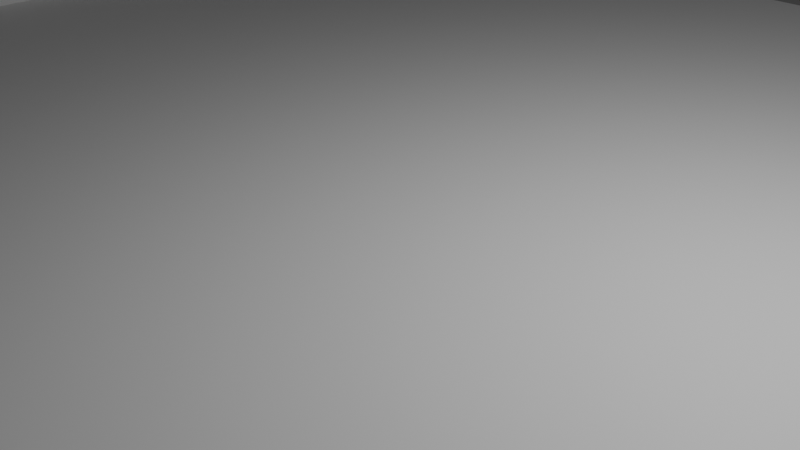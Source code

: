 # Source: road_straight.blend  (saved by Blender 4.1.24; exported with 4.5.12 LTS)
import bpy
from mathutils import Matrix  # noqa: F401  (used for matrix-valued properties, if any)

bpy.ops.wm.read_factory_settings(use_empty=True)
scene = bpy.context.scene
scene.name = 'Scene'

# ---- collections
col_collection = bpy.data.collections.new('Collection'); scene.collection.children.link(col_collection)

# ---- materials (node trees are filled in below, after node groups)
mat_material_001 = bpy.data.materials.new('Material.001')
mat_material_001.alpha_threshold = 0.0
mat_material_001.use_transparent_shadow = False
mat_material_001.roughness = 0.5
mat_material_001.line_color = (0.0, 0.0, 0.0, 1.0)

# ---- material node trees
mat_material_001.use_nodes = True; mat_material_001.node_tree.nodes.clear()
_N = mat_material_001.node_tree.nodes; _L = mat_material_001.node_tree.links
n0 = _N.new('ShaderNodeOutputMaterial'); n0.name = 'Material Output'; n0.location = (300, 300)
n1 = _N.new('ShaderNodeBsdfPrincipled'); n1.name = 'Principled BSDF'; n1.location = (10, 300)
n1.inputs[3].default_value = 1.45
_L.new(n1.outputs[0], n0.inputs[0])
n0.is_active_output = True

# ---- world
world_world = bpy.data.worlds.new('World'); scene.world = world_world
world_world.use_nodes = True; world_world.node_tree.nodes.clear()
_N = world_world.node_tree.nodes; _L = world_world.node_tree.links
n0 = _N.new('ShaderNodeOutputWorld'); n0.name = 'World Output'; n0.location = (300, 300)
n1 = _N.new('ShaderNodeBackground'); n1.name = 'Background'; n1.location = (10, 300)
n1.inputs[0].default_value = (0.05088, 0.05088, 0.05088, 1.0)
_L.new(n1.outputs[0], n0.inputs[0])
n0.is_active_output = True
world_world.color = (0.05088, 0.05088, 0.05088)
world_world.use_sun_shadow = False
world_world.sun_shadow_jitter_overblur = 0.0

# ---- cameras
cam_camera = bpy.data.cameras.new('Camera')
cam_camera.clip_end = 100.0
cam_camera.ortho_scale = 7.314

# ---- lights
light_light = bpy.data.lights.new('Light', 'POINT')
light_light.transmission_factor = 0.0
light_light.energy = 1000.0
light_light.shadow_soft_size = 0.1
light_light.shadow_maximum_resolution = 0.006
light_light.use_absolute_resolution = True

# ---- meshes
me_cube_007 = bpy.data.meshes.new('Cube.007')
me_cube_007.from_pydata([(1.0, 1.0, 1.0), (1.0, 1.0, -1.0), (1.0, -1.0, 1.0), (1.0, -1.0, -1.0), (-1.0, 1.0, 1.0), (-1.0, 1.0, -1.0), (-1.0, -1.0, 1.0), (-1.0, -1.0, -1.0), (-1.6, -1.0, -1.0), (-1.6, -1.0, 7.0), (-1.6, 1.0, -1.0), (-1.6, 1.0, 7.0), (-1.0, -1.0, -1.0), (-1.0, -1.0, 7.0), (-1.0, 1.0, -1.0), (-1.0, 1.0, 7.0), (1.0, -1.0, -1.0), (1.0, -1.0, 7.0), (1.0, 1.0, -1.0), (1.0, 1.0, 7.0), (1.6, -1.0, -1.0), (1.6, -1.0, 7.0), (1.6, 1.0, -1.0), (1.6, 1.0, 7.0), (1.0, -1.0, 7.0), (1.0, -1.0, -1.0), (1.0, 1.0, 7.0), (1.6, -1.0, -1.0), (1.6, -1.0, 7.0), (1.6, 1.0, -1.0), (1.6, 1.0, 7.0), (1.0, -1.0, 7.0), (1.6, -1.0, -1.0), (1.0, -1.0, 7.0)], [(17, 24), (24, 31), (2, 12), (27, 30), (26, 29), (0, 14), (10, 15), (8, 11), (9, 12), (11, 13), (26, 28), (0, 6), (6, 15), (2, 26), (14, 25), (8, 14), (25, 29), (2, 18), (4, 12), (27, 32), (31, 33), (32, 33)], [(0, 4, 6, 2), (3, 2, 6, 7), (7, 6, 4, 5), (5, 1, 3, 7), (1, 0, 2, 3), (5, 4, 0, 1), (8, 9, 11, 10), (10, 11, 15, 14), (14, 15, 13, 12), (12, 13, 9, 8), (10, 14, 12, 8), (15, 11, 9, 13), (16, 17, 19, 18), (18, 19, 23, 22), (16, 20, 27, 25), (20, 21, 17, 16), (18, 22, 20, 16), (23, 19, 17, 21), (29, 30, 28, 27), (23, 21, 28, 30), (22, 23, 30, 29), (21, 20, 27, 28), (20, 22, 29, 27), (19, 23, 30, 26), (31, 28, 27, 25), (27, 28, 31, 2, 25), (27, 31, 28)])
_uv = me_cube_007.uv_layers.new(name='UVMap')
_uv.uv.foreach_set('vector', [0.625, 0.5, 0.875, 0.5, 0.875, 0.75, 0.625, 0.75, 0.375, 0.75, 0.625, 0.75, 0.625, 1.0, 0.375, 1.0, 0.375, 0.0, 0.625, 0.0, 0.625, 0.25, 0.375, 0.25, 0.125, 0.5, 0.375, 0.5, 0.375, 0.75, 0.125, 0.75, 0.375, 0.5, 0.625, 0.5, 0.625, 0.75, 0.375, 0.75, 0.375, 0.25, 0.625, 0.25, 0.625, 0.5, 0.375, 0.5, 0.375, 0.0, 0.625, 0.0, 0.625, 0.25, 0.375, 0.25, 0.375, 0.25, 0.625, 0.25, 0.625, 0.5, 0.375, 0.5, 0.375, 0.5, 0.625, 0.5, 0.625, 0.75, 0.375, 0.75, 0.375, 0.75, 0.625, 0.75, 0.625, 1.0, 0.375, 1.0, 0.125, 0.5, 0.375, 0.5, 0.375, 0.75, 0.125, 0.75, 0.625, 0.5, 0.875, 0.5, 0.875, 0.75, 0.625, 0.75, 0.375, 0.0, 0.625, 0.0, 0.625, 0.25, 0.375, 0.25, 0.375, 0.25, 0.625, 0.25, 0.625, 0.5, 0.375, 0.5, 0.375, 1.0, 0.375, 0.75, 0.375, 0.75, 0.375, 1.0, 0.375, 0.75, 0.625, 0.75, 0.625, 1.0, 0.375, 1.0, 0.125, 0.5, 0.375, 0.5, 0.375, 0.75, 0.125, 0.75, 0.625, 0.5, 0.875, 0.5, 0.875, 0.75, 0.625, 0.75, 0.375, 0.5, 0.625, 0.5, 0.625, 0.75, 0.375, 0.75, 0.625, 0.5, 0.625, 0.75, 0.625, 0.75, 0.625, 0.5, 0.375, 0.5, 0.625, 0.5, 0.625, 0.5, 0.375, 0.5, 0.625, 0.75, 0.375, 0.75, 0.375, 0.75, 0.625, 0.75, 0.375, 0.75, 0.375, 0.5, 0.375, 0.5, 0.375, 0.75, 0.625, 0.25, 0.625, 0.5, 0.625, 0.5, 0.625, 0.25, 0.0, 0.0, 0.625, 0.75, 0.375, 0.75, 0.375, 1.0, 0.375, 0.75, 0.625, 0.75, 0.0, 0.0, 0.0, 0.0, 0.375, 1.0, 0.375, 0.75, 0.0, 0.0, 0.625, 0.75])
me_cube_007.materials.append(mat_material_001)
me_cube_007.use_mirror_vertex_groups = False
me_cube_007.update()

# ---- objects
ob_light = bpy.data.objects.new('Light', light_light)
ob_camera = bpy.data.objects.new('Camera', cam_camera)
ob_cube = bpy.data.objects.new('Cube', me_cube_007)

# ---- transforms, parenting, visibility, modifiers, constraints
ob_light.location = (4.076, 1.005, 5.904)
ob_light.rotation_euler = (0.6503, 0.05522, 1.866)
ob_light.lock_rotations_4d = False
ob_light.empty_display_type = 'ARROWS'
ob_light.color = (0.0, 0.0, 0.0, 0.0)
ob_light.lineart.crease_threshold = 0.0
ob_camera.location = (7.359, -6.926, 4.958)
ob_camera.rotation_euler = (1.109, 0.0, 0.8149)
ob_camera.lock_rotations_4d = False
ob_camera.empty_display_type = 'ARROWS'
ob_camera.color = (0.0, 0.0, 0.0, 0.0)
ob_camera.display_type = 'WIRE'
ob_camera.lineart.crease_threshold = 0.0
ob_cube.location = (0.0, 0.0, 0.0)
ob_cube.scale = (10.0, 10.0, 0.1)
ob_cube.lock_rotations_4d = False
ob_cube.empty_display_type = 'ARROWS'
ob_cube.lineart.crease_threshold = 0.0

# ---- collection membership
col_collection.objects.link(ob_light)
col_collection.objects.link(ob_camera)
col_collection.objects.link(ob_cube)

# ---- scene / render settings (as saved in the file)
scene.camera = ob_camera
scene.frame_start = 1; scene.frame_end = 250; scene.frame_set(1)
scene.render.engine = 'BLENDER_EEVEE_NEXT'
scene.cycles.sampling_pattern = 'TABULATED_SOBOL'
scene.eevee.ray_tracing_options.trace_max_roughness = 0.0
bpy.context.view_layer.update()
